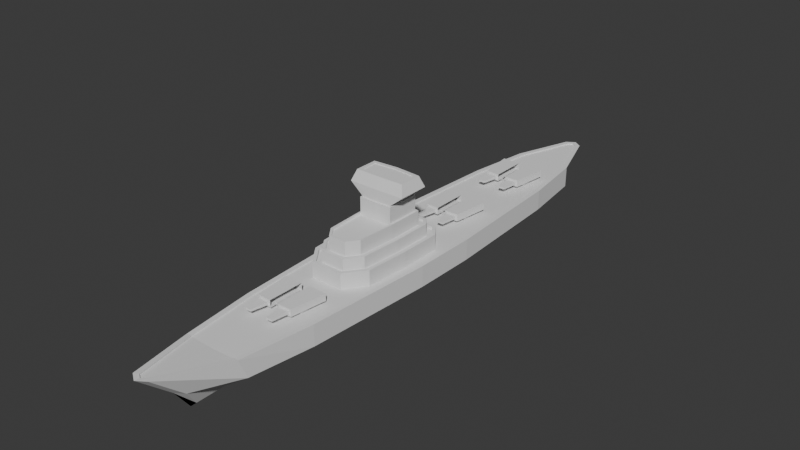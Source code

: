 # Source: BattleshipModel.blend  (saved by Blender 4.3.34; exported with 4.5.12 LTS)
import bpy
from mathutils import Matrix  # noqa: F401  (used for matrix-valued properties, if any)

bpy.ops.wm.read_factory_settings(use_empty=True)
scene = bpy.context.scene
scene.name = 'Scene'

# ---- collections
col_collection = bpy.data.collections.new('Collection'); scene.collection.children.link(col_collection)

# ---- world
world_world = bpy.data.worlds.new('World'); scene.world = world_world
world_world.use_nodes = True; world_world.node_tree.nodes.clear()
_N = world_world.node_tree.nodes; _L = world_world.node_tree.links
n0 = _N.new('ShaderNodeOutputWorld'); n0.name = 'World Output'; n0.location = (300, 300)
n1 = _N.new('ShaderNodeBackground'); n1.name = 'Background'; n1.location = (10, 300)
n1.inputs[0].default_value = (0.05088, 0.05088, 0.05088, 1.0)
_L.new(n1.outputs[0], n0.inputs[0])
n0.is_active_output = True
world_world.color = (0.05088, 0.05088, 0.05088)
world_world.sun_shadow_jitter_overblur = 0.0

# ---- meshes
me_cube_001 = bpy.data.meshes.new('Cube.001')
me_cube_001.from_pydata([(0.0, -6.135, -1.0), (0.111, -7.221, 0.1828), (0.0, 6.05, -1.0), (0.1131, 6.791, 0.0), (0.0, -5.444, -1.0), (0.0138, -3.889, -1.0), (0.09935, -2.333, -1.0), (0.1849, -0.7778, -1.0), (0.1849, 0.7778, -1.0), (0.09935, 2.333, -1.0), (0.0138, 3.889, -1.0), (0.0, 5.444, -1.0), (0.5925, 5.418, 0.0), (0.8042, 3.878, 0.0), (0.8895, 2.327, 0.0), (0.9749, 0.7747, 0.0), (0.9749, -0.7747, 0.0), (0.8895, -2.327, 0.0), (0.8042, -3.879, 1.784e-19), (0.5919, -5.636, -0.002773), (0.0, 6.187, -1.0), (0.0, 6.867, 0.0), (0.0, -6.273, -1.0), (0.0, -7.296, 0.1781), (0.0, 3.888, -0.031), (0.0, 0.7774, -0.031), (0.975, 0.7743, -0.031), (0.5925, 5.418, -0.031), (0.0, 5.444, -0.031), (0.8043, 3.878, -0.031), (0.0, 2.333, -0.031), (0.8896, 2.327, -0.031), (0.0, 5.444, -1.0), (0.0, 3.889, -1.0), (0.0, 2.333, -1.0), (0.0, 0.7778, -1.0), (0.0, -0.7778, -1.0), (0.0, -2.333, -1.0), (0.0, -3.889, -1.0), (0.0, -5.444, -1.0), (0.2054, 6.306, -0.5), (0.2054, -6.499, -0.5), (0.7006, 5.444, -0.5), (0.9144, 3.889, -0.5), (1.0, 2.333, -0.5), (1.086, 0.7778, -0.5), (1.086, -0.7778, -0.5), (1.0, -2.333, -0.5), (0.9144, -3.889, -0.5), (0.7006, -5.444, -0.5), (0.0, -6.636, -0.5), (0.0, 6.444, -0.5), (0.0, 7.0, 0.0), (0.2054, 6.863, 0.0), (0.7006, -5.658, -4.749e-17), (0.2054, -7.29, 0.1925), (0.7006, 5.444, 0.0), (0.9144, 3.889, 0.0), (1.0, 2.333, 0.0), (1.086, 0.7778, 0.0), (1.086, -0.7778, 0.0), (1.0, -2.333, 0.0), (0.9144, -3.889, 0.0), (0.0, -7.428, 0.1925), (0.5925, 5.418, 0.0), (0.8042, 3.878, 0.0), (0.8895, 2.327, 0.0), (0.9749, 0.7747, 0.0), (0.9749, -0.7747, 0.0), (0.8895, -2.327, 0.0), (0.8042, -3.879, 1.784e-19), (0.5919, -5.636, -0.002773), (0.0, -7.296, 0.1781), (0.0, 6.867, 0.0), (0.1131, 6.791, 0.0), (0.111, -7.221, 0.1828), (0.0, -0.7782, -0.031), (0.975, -0.7751, -0.031), (0.0, -2.334, -0.031), (0.8896, -2.328, -0.031), (0.0, -3.889, -0.031), (0.8042, -3.88, -0.031), (0.0, -5.659, -0.031), (0.5919, -5.636, -0.03377), (0.0, -7.296, 0.1471), (0.0, 6.866, -0.031), (0.1132, 6.791, -0.031), (0.111, -7.221, 0.1518), (0.0, -0.0008486, -0.031), (0.809, -0.002883, -0.031), (0.0, -1.042, -0.031), (0.809, -1.04, -0.031), (0.0, -2.083, -0.031), (0.7519, -2.079, -0.031), (0.809, -1.04, 0.3461), (0.809, -0.002883, 0.3461), (0.7519, -2.079, 0.3461), (0.0, -2.561, -0.031), (0.3895, -2.557, -0.031), (0.0, -2.482, 0.3461), (0.3499, -2.478, 0.3461), (0.0, 0.3219, -0.031), (0.5716, 0.3199, -0.031), (0.0, 0.2428, 0.3461), (0.5315, 0.2409, 0.3461), (0.7299, -0.02885, 0.3461), (0.7299, -1.038, 0.3461), (0.6742, -2.05, 0.3461), (0.0, -2.561, 0.3461), (0.3895, -2.557, 0.3461), (0.0, 0.3219, 0.3461), (0.5716, 0.3199, 0.3461), (0.6146, -1.035, 0.27), (0.6146, -0.06671, 0.27), (0.561, -2.009, 0.27), (0.0, -2.366, 0.27), (0.0, 0.2428, 0.27), (0.2921, -2.363, 0.27), (0.473, 0.1258, 0.27), (0.7299, -0.02885, 0.27), (0.7299, -1.038, 0.27), (0.6742, -2.05, 0.27), (0.0, -2.482, 0.27), (0.3499, -2.478, 0.27), (0.0, 0.1274, 0.27), (0.5315, 0.2409, 0.27), (0.6146, -1.035, 0.5643), (0.6146, -1.035, 0.02014), (0.6146, -0.06671, 0.02014), (0.6146, -0.06671, 0.5643), (0.2921, -2.363, 0.5643), (0.2921, -2.363, 0.02014), (0.0, -2.366, 0.5643), (0.0, -2.366, 0.02014), (0.561, -2.009, 0.02014), (0.561, -2.009, 0.5643), (0.0, 0.1274, 0.02014), (0.0, 0.1274, 0.5643), (0.473, 0.1258, 0.02014), (0.4352, 0.05135, 0.5173), (0.4352, 0.05135, 0.5643), (0.462, -1.03, 0.5173), (0.5401, -1.033, 0.5643), (0.5401, -0.09117, 0.5643), (0.462, -0.1573, 0.5173), (0.4878, -1.982, 0.5643), (0.4112, -1.954, 0.5173), (0.0, 0.0529, 0.5643), (0.0, 0.0529, 0.5173), (0.0, -2.214, 0.5173), (0.0, -2.292, 0.5643), (0.2157, -2.212, 0.5173), (0.2548, -2.289, 0.5643), (0.473, 0.1258, 0.5643), (0.0, -0.08002, 0.5173), (0.0, -0.0008486, 0.5173), (0.5401, -0.09117, 0.5173), (0.5401, -1.033, 0.5173), (0.4878, -1.982, 0.5173), (0.0, -2.292, 0.5173), (0.2548, -2.289, 0.5173), (0.462, -1.03, 0.8694), (0.359, -1.935, 0.8694), (0.0, -0.1339, 0.8694), (0.0, -2.161, 0.8694), (0.4088, -0.2023, 0.8694), (0.1891, -2.159, 0.8694), (0.0, -0.08002, 0.8694), (0.462, -0.1573, 0.8694), (0.4088, -1.029, 0.8694), (0.4112, -1.954, 0.8694), (0.0, -2.214, 0.8694), (0.2157, -2.212, 0.8694), (0.0, -1.042, 0.8296), (0.4088, -1.029, 0.8296), (0.0, -2.083, 0.8296), (0.359, -1.935, 0.8296), (0.0, -0.1339, 0.8296), (0.0, -2.161, 0.8296), (0.4088, -0.2023, 0.8296), (0.1891, -2.159, 0.8296), (0.0, -0.9995, 1.25), (0.3664, -0.9878, 1.25), (0.0, -0.1339, 1.25), (0.3664, -0.2382, 1.25), (0.0, -1.042, 1.25), (0.4088, -1.029, 1.25), (0.0, -0.1769, 1.25), (0.4088, -0.2023, 1.25), (0.0, -0.9995, 1.526), (0.0, -0.1769, 1.526), (0.7005, -0.9878, 1.526), (0.7005, -0.2382, 1.526), (0.0, -0.8948, 1.783), (0.0, -0.2882, 1.783), (0.5216, -0.8005, 1.783), (0.5216, -0.414, 1.783), (0.0, -0.8079, 1.783), (0.6085, -0.8862, 1.783), (0.0, -0.3753, 1.783), (0.6085, -0.3334, 1.783), (0.0, -0.8079, 1.765), (0.0, -0.3753, 1.765), (0.5216, -0.8005, 1.765), (0.5216, -0.414, 1.765), (0.1044, -3.209, -0.02101), (0.4126, -3.278, -0.02101), (0.1044, -3.855, -0.02101), (0.4444, -3.74, -0.02239), (0.1044, -3.21, 0.06385), (0.4128, -3.278, 0.06385), (0.1044, -3.855, 0.06385), (0.4445, -3.74, 0.06247), (0.1044, -3.163, 0.04753), (0.55, -3.158, 0.04753), (0.1044, -4.042, 0.04753), (0.4445, -4.031, 0.04615), (0.1044, -3.163, 0.2178), (0.5503, -3.158, 0.2178), (0.1044, -4.042, 0.2178), (0.4448, -4.031, 0.2164), (0.1044, -4.042, 0.04753), (0.4445, -4.031, 0.04615), (0.1044, -4.042, 0.2178), (0.4448, -4.031, 0.2164), (0.1044, -4.042, 0.2178), (0.1044, -4.042, 0.04753), (0.3963, -4.033, 0.0947), (0.3964, -4.033, 0.1683), (0.4445, -4.031, 0.04615), (0.1527, -4.041, 0.09569), (0.4448, -4.031, 0.2164), (0.1527, -4.041, 0.1693), (0.2174, -4.463, 0.1534), (0.2174, -4.463, 0.1104), (0.3596, -4.458, 0.1098), (0.3596, -4.458, 0.1528), (0.3596, 0.842, 0.1528), (0.3596, 0.842, 0.1098), (0.2174, 0.8373, 0.1104), (0.2174, 0.8373, 0.1534), (0.1527, 1.259, 0.1693), (0.4448, 1.269, 0.2164), (0.1527, 1.259, 0.09569), (0.4445, 1.269, 0.04615), (0.3964, 1.267, 0.1683), (0.3963, 1.267, 0.0947), (0.1044, 1.258, 0.04753), (0.1044, 1.258, 0.2178), (0.4448, 1.269, 0.2164), (0.1044, 1.258, 0.2178), (0.4445, 1.269, 0.04615), (0.1044, 1.258, 0.04753), (0.4448, 1.269, 0.2164), (0.1044, 1.258, 0.2178), (0.5503, 2.142, 0.2178), (0.1044, 2.137, 0.2178), (0.4445, 1.269, 0.04615), (0.1044, 1.258, 0.04753), (0.55, 2.142, 0.04753), (0.1044, 2.137, 0.04753), (0.4445, 1.56, 0.06247), (0.1044, 1.445, 0.06385), (0.4128, 2.022, 0.06385), (0.1044, 2.09, 0.06385), (0.4444, 1.56, -0.02239), (0.1044, 1.445, -0.02101), (0.4126, 2.022, -0.02101), (0.1044, 2.09, -0.02101), (0.3596, 3.212, 0.1528), (0.3596, 3.212, 0.1098), (0.2174, 3.207, 0.1104), (0.2174, 3.207, 0.1534), (0.1527, 3.629, 0.1693), (0.4448, 3.639, 0.2164), (0.1527, 3.629, 0.09569), (0.4445, 3.639, 0.04615), (0.3964, 3.637, 0.1683), (0.3963, 3.637, 0.0947), (0.1044, 3.628, 0.04753), (0.1044, 3.628, 0.2178), (0.4448, 3.639, 0.2164), (0.1044, 3.628, 0.2178), (0.4445, 3.639, 0.04615), (0.1044, 3.628, 0.04753), (0.4448, 3.639, 0.2164), (0.1044, 3.628, 0.2178), (0.5503, 4.512, 0.2178), (0.1044, 4.507, 0.2178), (0.4445, 3.639, 0.04615), (0.1044, 3.628, 0.04753), (0.55, 4.512, 0.04753), (0.1044, 4.507, 0.04753), (0.4445, 3.93, 0.06247), (0.1044, 3.815, 0.06385), (0.4128, 4.392, 0.06385), (0.1044, 4.461, 0.06385), (0.4444, 3.93, -0.02239), (0.1044, 3.815, -0.02101), (0.4126, 4.392, -0.02101), (0.1044, 4.461, -0.02101), (-0.111, -7.221, 0.1828), (-0.1131, 6.791, 0.0), (-0.0138, -3.889, -1.0), (-0.09935, -2.333, -1.0), (-0.1849, -0.7778, -1.0), (-0.1849, 0.7778, -1.0), (-0.09935, 2.333, -1.0), (-0.0138, 3.889, -1.0), (-0.5925, 5.418, 0.0), (-0.8042, 3.878, 0.0), (-0.8895, 2.327, 0.0), (-0.9749, 0.7747, 0.0), (-0.9749, -0.7747, 0.0), (-0.8895, -2.327, 0.0), (-0.8042, -3.879, 1.784e-19), (-0.5919, -5.636, -0.002773), (-0.975, 0.7743, -0.031), (-0.5925, 5.418, -0.031), (-0.8043, 3.878, -0.031), (-0.8896, 2.327, -0.031), (-0.2054, 6.306, -0.5), (-0.2054, -6.499, -0.5), (-0.7006, 5.444, -0.5), (-0.9144, 3.889, -0.5), (-1.0, 2.333, -0.5), (-1.086, 0.7778, -0.5), (-1.086, -0.7778, -0.5), (-1.0, -2.333, -0.5), (-0.9144, -3.889, -0.5), (-0.7006, -5.444, -0.5), (-0.2054, 6.863, 0.0), (-0.7006, -5.658, -4.749e-17), (-0.2054, -7.29, 0.1925), (-0.7006, 5.444, 0.0), (-0.9144, 3.889, 0.0), (-1.0, 2.333, 0.0), (-1.086, 0.7778, 0.0), (-1.086, -0.7778, 0.0), (-1.0, -2.333, 0.0), (-0.9144, -3.889, 0.0), (-0.5925, 5.418, 0.0), (-0.8042, 3.878, 0.0), (-0.8895, 2.327, 0.0), (-0.9749, 0.7747, 0.0), (-0.9749, -0.7747, 0.0), (-0.8895, -2.327, 0.0), (-0.8042, -3.879, 1.784e-19), (-0.5919, -5.636, -0.002773), (-0.1131, 6.791, 0.0), (-0.111, -7.221, 0.1828), (-0.975, -0.7751, -0.031), (-0.8896, -2.328, -0.031), (-0.8042, -3.88, -0.031), (-0.5919, -5.636, -0.03377), (-0.1132, 6.791, -0.031), (-0.111, -7.221, 0.1518), (-0.809, -0.002883, -0.031), (-0.809, -1.04, -0.031), (-0.7519, -2.079, -0.031), (-0.809, -1.04, 0.3461), (-0.809, -0.002883, 0.3461), (-0.7519, -2.079, 0.3461), (-0.3895, -2.557, -0.031), (-0.3499, -2.478, 0.3461), (-0.5716, 0.3199, -0.031), (-0.5315, 0.2409, 0.3461), (-0.7299, -0.02885, 0.3461), (-0.7299, -1.038, 0.3461), (-0.6742, -2.05, 0.3461), (-0.3895, -2.557, 0.3461), (-0.5716, 0.3199, 0.3461), (-0.6146, -1.035, 0.27), (-0.6146, -0.06671, 0.27), (-0.561, -2.009, 0.27), (-0.2921, -2.363, 0.27), (-0.473, 0.1258, 0.27), (-0.7299, -0.02885, 0.27), (-0.7299, -1.038, 0.27), (-0.6742, -2.05, 0.27), (-0.3499, -2.478, 0.27), (-0.5315, 0.2409, 0.27), (-0.6146, -1.035, 0.5643), (-0.6146, -1.035, 0.02014), (-0.6146, -0.06671, 0.02014), (-0.6146, -0.06671, 0.5643), (-0.2921, -2.363, 0.5643), (-0.2921, -2.363, 0.02014), (-0.561, -2.009, 0.02014), (-0.561, -2.009, 0.5643), (-0.473, 0.1258, 0.02014), (-0.4352, 0.05135, 0.5173), (-0.4352, 0.05135, 0.5643), (-0.462, -1.03, 0.5173), (-0.5401, -1.033, 0.5643), (-0.5401, -0.09117, 0.5643), (-0.462, -0.1573, 0.5173), (-0.4878, -1.982, 0.5643), (-0.4112, -1.954, 0.5173), (-0.2157, -2.212, 0.5173), (-0.2548, -2.289, 0.5643), (-0.473, 0.1258, 0.5643), (-0.5401, -0.09117, 0.5173), (-0.5401, -1.033, 0.5173), (-0.4878, -1.982, 0.5173), (-0.2548, -2.289, 0.5173), (-0.462, -1.03, 0.8694), (-0.359, -1.935, 0.8694), (-0.4088, -0.2023, 0.8694), (-0.1891, -2.159, 0.8694), (-0.462, -0.1573, 0.8694), (-0.4088, -1.029, 0.8694), (-0.4112, -1.954, 0.8694), (-0.2157, -2.212, 0.8694), (-0.4088, -1.029, 0.8296), (-0.359, -1.935, 0.8296), (-0.4088, -0.2023, 0.8296), (-0.1891, -2.159, 0.8296), (-0.3664, -0.9878, 1.25), (-0.3664, -0.2382, 1.25), (-0.4088, -1.029, 1.25), (-0.4088, -0.2023, 1.25), (-0.7005, -0.9878, 1.526), (-0.7005, -0.2382, 1.526), (-0.5216, -0.8005, 1.783), (-0.5216, -0.414, 1.783), (-0.6085, -0.8862, 1.783), (-0.6085, -0.3334, 1.783), (-0.5216, -0.8005, 1.765), (-0.5216, -0.414, 1.765), (-0.1044, -3.209, -0.02101), (-0.4126, -3.278, -0.02101), (-0.1044, -3.855, -0.02101), (-0.4444, -3.74, -0.02239), (-0.1044, -3.21, 0.06385), (-0.4128, -3.278, 0.06385), (-0.1044, -3.855, 0.06385), (-0.4445, -3.74, 0.06247), (-0.1044, -3.163, 0.04753), (-0.55, -3.158, 0.04753), (-0.1044, -4.042, 0.04753), (-0.4445, -4.031, 0.04615), (-0.1044, -3.163, 0.2178), (-0.5503, -3.158, 0.2178), (-0.1044, -4.042, 0.2178), (-0.4448, -4.031, 0.2164), (-0.1044, -4.042, 0.04753), (-0.4445, -4.031, 0.04615), (-0.1044, -4.042, 0.2178), (-0.4448, -4.031, 0.2164), (-0.1044, -4.042, 0.2178), (-0.1044, -4.042, 0.04753), (-0.3963, -4.033, 0.0947), (-0.3964, -4.033, 0.1683), (-0.4445, -4.031, 0.04615), (-0.1527, -4.041, 0.09569), (-0.4448, -4.031, 0.2164), (-0.1527, -4.041, 0.1693), (-0.2174, -4.463, 0.1534), (-0.2174, -4.463, 0.1104), (-0.3596, -4.458, 0.1098), (-0.3596, -4.458, 0.1528), (-0.3596, 0.842, 0.1528), (-0.3596, 0.842, 0.1098), (-0.2174, 0.8373, 0.1104), (-0.2174, 0.8373, 0.1534), (-0.1527, 1.259, 0.1693), (-0.4448, 1.269, 0.2164), (-0.1527, 1.259, 0.09569), (-0.4445, 1.269, 0.04615), (-0.3964, 1.267, 0.1683), (-0.3963, 1.267, 0.0947), (-0.1044, 1.258, 0.04753), (-0.1044, 1.258, 0.2178), (-0.4448, 1.269, 0.2164), (-0.1044, 1.258, 0.2178), (-0.4445, 1.269, 0.04615), (-0.1044, 1.258, 0.04753), (-0.4448, 1.269, 0.2164), (-0.1044, 1.258, 0.2178), (-0.5503, 2.142, 0.2178), (-0.1044, 2.137, 0.2178), (-0.4445, 1.269, 0.04615), (-0.1044, 1.258, 0.04753), (-0.55, 2.142, 0.04753), (-0.1044, 2.137, 0.04753), (-0.4445, 1.56, 0.06247), (-0.1044, 1.445, 0.06385), (-0.4128, 2.022, 0.06385), (-0.1044, 2.09, 0.06385), (-0.4444, 1.56, -0.02239), (-0.1044, 1.445, -0.02101), (-0.4126, 2.022, -0.02101), (-0.1044, 2.09, -0.02101), (-0.3596, 3.212, 0.1528), (-0.3596, 3.212, 0.1098), (-0.2174, 3.207, 0.1104), (-0.2174, 3.207, 0.1534), (-0.1527, 3.629, 0.1693), (-0.4448, 3.639, 0.2164), (-0.1527, 3.629, 0.09569), (-0.4445, 3.639, 0.04615), (-0.3964, 3.637, 0.1683), (-0.3963, 3.637, 0.0947), (-0.1044, 3.628, 0.04753), (-0.1044, 3.628, 0.2178), (-0.4448, 3.639, 0.2164), (-0.1044, 3.628, 0.2178), (-0.4445, 3.639, 0.04615), (-0.1044, 3.628, 0.04753), (-0.4448, 3.639, 0.2164), (-0.1044, 3.628, 0.2178), (-0.5503, 4.512, 0.2178), (-0.1044, 4.507, 0.2178), (-0.4445, 3.639, 0.04615), (-0.1044, 3.628, 0.04753), (-0.55, 4.512, 0.04753), (-0.1044, 4.507, 0.04753), (-0.4445, 3.93, 0.06247), (-0.1044, 3.815, 0.06385), (-0.4128, 4.392, 0.06385), (-0.1044, 4.461, 0.06385), (-0.4444, 3.93, -0.02239), (-0.1044, 3.815, -0.02101), (-0.4126, 4.392, -0.02101), (-0.1044, 4.461, -0.02101)], [], [(51, 52, 53, 40), (49, 54, 55, 41), (39, 4, 0, 22), (20, 2, 11, 32), (32, 11, 10, 33), (33, 10, 9, 34), (34, 9, 8, 35), (35, 8, 7, 36), (36, 7, 6, 37), (37, 6, 5, 38), (38, 5, 4, 39), (40, 53, 56, 42), (42, 56, 57, 43), (43, 57, 58, 44), (44, 58, 59, 45), (45, 59, 60, 46), (46, 60, 61, 47), (47, 61, 62, 48), (48, 62, 54, 49), (23, 1, 75, 72), (12, 3, 74, 64), (19, 18, 70, 71), (1, 19, 71, 75), (18, 17, 69, 70), (3, 21, 73, 74), (17, 16, 68, 69), (16, 15, 67, 68), (41, 55, 63, 50), (15, 14, 66, 67), (0, 41, 50, 22), (5, 48, 49, 4), (6, 47, 48, 5), (7, 46, 47, 6), (8, 45, 46, 7), (9, 44, 45, 8), (10, 43, 44, 9), (11, 42, 43, 10), (2, 40, 42, 11), (4, 49, 41, 0), (20, 51, 40, 2), (21, 3, 53, 52), (19, 1, 55, 54), (3, 12, 56, 53), (12, 13, 57, 56), (13, 14, 58, 57), (14, 15, 59, 58), (15, 16, 60, 59), (16, 17, 61, 60), (17, 18, 62, 61), (18, 19, 54, 62), (1, 23, 63, 55), (74, 73, 85, 86), (69, 68, 77, 79), (68, 67, 26, 77), (67, 66, 31, 26), (66, 65, 29, 31), (65, 64, 27, 29), (72, 75, 87, 84), (64, 74, 86, 27), (71, 70, 81, 83), (13, 12, 64, 65), (14, 13, 65, 66), (81, 80, 82, 83), (79, 78, 80, 81), (77, 76, 78, 79), (26, 25, 76, 77), (31, 30, 25, 26), (29, 24, 30, 31), (27, 28, 24, 29), (83, 82, 84, 87), (86, 85, 28, 27), (70, 69, 79, 81), (75, 71, 83, 87), (91, 93, 92, 90), (89, 91, 90, 88), (107, 106, 120, 121), (104, 103, 116, 125), (93, 91, 94, 96), (93, 96, 109, 98), (91, 89, 95, 94), (95, 89, 102, 111), (97, 98, 109, 108), (92, 93, 98, 97), (106, 105, 119, 120), (102, 101, 110, 111), (89, 88, 101, 102), (100, 107, 121, 123), (105, 106, 94, 95), (106, 107, 96, 94), (100, 99, 108, 109), (107, 100, 109, 96), (103, 104, 111, 110), (104, 105, 95, 111), (105, 104, 125, 119), (99, 100, 123, 122), (113, 112, 120, 119), (112, 114, 121, 120), (117, 115, 122, 123), (114, 117, 123, 121), (124, 118, 125, 116), (118, 113, 119, 125), (115, 117, 131, 133), (114, 112, 127, 134), (112, 113, 128, 127), (113, 118, 138, 128), (118, 124, 136, 138), (117, 114, 134, 131), (134, 127, 126, 135), (138, 136, 137, 153), (127, 128, 129, 126), (131, 134, 135, 130), (145, 142, 157, 158), (140, 147, 148, 139), (142, 143, 156, 157), (152, 145, 158, 160), (128, 138, 153, 129), (133, 131, 130, 132), (143, 142, 126, 129), (142, 145, 135, 126), (152, 150, 132, 130), (145, 152, 130, 135), (147, 140, 153, 137), (140, 143, 129, 153), (151, 146, 170, 172), (141, 144, 168, 161), (149, 151, 172, 171), (155, 156, 139, 148), (143, 140, 139, 156), (150, 152, 160, 159), (154, 144, 156, 155), (144, 141, 157, 156), (141, 146, 158, 157), (151, 149, 159, 160), (146, 151, 160, 158), (165, 163, 177, 179), (162, 169, 174, 176), (166, 162, 176, 180), (146, 141, 161, 170), (144, 154, 167, 168), (163, 165, 168, 167), (165, 169, 161, 168), (169, 162, 170, 161), (166, 164, 171, 172), (162, 166, 172, 170), (174, 173, 175, 176), (173, 174, 186, 185), (176, 175, 178, 180), (164, 166, 180, 178), (169, 165, 179, 174), (184, 187, 190, 192), (179, 177, 183, 188), (174, 179, 188, 186), (182, 181, 185, 186), (187, 184, 188, 183), (184, 182, 186, 188), (192, 190, 194, 200), (182, 184, 192, 191), (181, 182, 191, 189), (195, 196, 204, 203), (191, 192, 200, 198), (189, 191, 198, 193), (195, 197, 193, 198), (199, 196, 200, 194), (196, 195, 198, 200), (204, 202, 201, 203), (197, 195, 203, 201), (196, 199, 202, 204), (206, 208, 207, 205), (210, 209, 211, 212), (206, 205, 209, 210), (208, 206, 210, 212), (207, 208, 212, 211), (214, 216, 215, 213), (218, 217, 219, 220), (214, 213, 217, 218), (216, 214, 218, 220), (220, 219, 223, 224), (216, 220, 224, 222), (215, 216, 222, 221), (221, 222, 229, 226), (227, 228, 236, 235), (222, 224, 231, 229), (224, 223, 225, 231), (227, 230, 226, 229), (232, 228, 231, 225), (228, 227, 229, 231), (230, 232, 225, 226), (234, 235, 236, 233), (230, 227, 235, 234), (232, 230, 234, 233), (228, 232, 233, 236), (239, 238, 237, 240), (245, 241, 240, 237), (243, 246, 238, 239), (241, 243, 239, 240), (245, 246, 244, 242), (249, 250, 248, 242), (243, 241, 248, 247), (246, 243, 247, 244), (251, 249, 242, 244), (246, 245, 237, 238), (241, 245, 242, 248), (252, 251, 244, 247), (267, 268, 264, 263), (257, 253, 249, 251), (258, 257, 251, 252), (253, 254, 250, 249), (257, 259, 255, 253), (259, 260, 256, 255), (259, 257, 258, 260), (263, 264, 262, 261), (266, 265, 261, 262), (255, 256, 254, 253), (265, 267, 263, 261), (271, 270, 269, 272), (277, 273, 272, 269), (275, 278, 270, 271), (273, 275, 271, 272), (277, 278, 276, 274), (281, 282, 280, 274), (275, 273, 280, 279), (278, 275, 279, 276), (283, 281, 274, 276), (278, 277, 269, 270), (273, 277, 274, 280), (284, 283, 276, 279), (299, 300, 296, 295), (289, 285, 281, 283), (290, 289, 283, 284), (285, 286, 282, 281), (289, 291, 287, 285), (291, 292, 288, 287), (291, 289, 290, 292), (295, 296, 294, 293), (298, 297, 293, 294), (287, 288, 286, 285), (297, 299, 295, 293), (51, 321, 331, 52), (330, 322, 333, 332), (32, 33, 308, 11), (33, 34, 307, 308), (34, 35, 306, 307), (35, 36, 305, 306), (36, 37, 304, 305), (37, 38, 303, 304), (38, 39, 4, 303), (321, 323, 334, 331), (323, 324, 335, 334), (324, 325, 336, 335), (325, 326, 337, 336), (326, 327, 338, 337), (327, 328, 339, 338), (328, 329, 340, 339), (329, 330, 332, 340), (23, 72, 350, 301), (309, 341, 349, 302), (316, 348, 347, 315), (301, 350, 348, 316), (315, 347, 346, 314), (302, 349, 73, 21), (314, 346, 345, 313), (313, 345, 344, 312), (322, 50, 63, 333), (312, 344, 343, 311), (0, 22, 50, 322), (303, 4, 330, 329), (304, 303, 329, 328), (305, 304, 328, 327), (306, 305, 327, 326), (307, 306, 326, 325), (308, 307, 325, 324), (11, 308, 324, 323), (2, 11, 323, 321), (4, 0, 322, 330), (20, 2, 321, 51), (21, 52, 331, 302), (316, 332, 333, 301), (302, 331, 334, 309), (309, 334, 335, 310), (310, 335, 336, 311), (311, 336, 337, 312), (312, 337, 338, 313), (313, 338, 339, 314), (314, 339, 340, 315), (315, 340, 332, 316), (301, 333, 63, 23), (349, 355, 85, 73), (346, 352, 351, 345), (345, 351, 317, 344), (344, 317, 320, 343), (343, 320, 319, 342), (342, 319, 318, 341), (72, 84, 356, 350), (341, 318, 355, 349), (348, 354, 353, 347), (310, 342, 341, 309), (311, 343, 342, 310), (353, 354, 82, 80), (352, 353, 80, 78), (351, 352, 78, 76), (317, 351, 76, 25), (320, 317, 25, 30), (319, 320, 30, 24), (318, 319, 24, 28), (354, 356, 84, 82), (355, 318, 28, 85), (347, 353, 352, 346), (350, 356, 354, 348), (358, 90, 92, 359), (357, 88, 90, 358), (369, 379, 378, 368), (366, 381, 116, 103), (359, 362, 360, 358), (359, 363, 370, 362), (358, 360, 361, 357), (361, 371, 365, 357), (97, 108, 370, 363), (92, 97, 363, 359), (368, 378, 377, 367), (365, 371, 110, 101), (357, 365, 101, 88), (364, 380, 379, 369), (367, 361, 360, 368), (368, 360, 362, 369), (364, 370, 108, 99), (369, 362, 370, 364), (103, 110, 371, 366), (366, 371, 361, 367), (367, 377, 381, 366), (99, 122, 380, 364), (373, 377, 378, 372), (372, 378, 379, 374), (375, 380, 122, 115), (374, 379, 380, 375), (124, 116, 381, 376), (376, 381, 377, 373), (115, 133, 387, 375), (374, 388, 383, 372), (372, 383, 384, 373), (373, 384, 390, 376), (376, 390, 136, 124), (375, 387, 388, 374), (388, 389, 382, 383), (390, 401, 137, 136), (383, 382, 385, 384), (387, 386, 389, 388), (397, 404, 403, 394), (392, 391, 148, 147), (394, 403, 402, 395), (400, 405, 404, 397), (384, 385, 401, 390), (133, 132, 386, 387), (395, 385, 382, 394), (394, 382, 389, 397), (400, 386, 132, 150), (397, 389, 386, 400), (147, 137, 401, 392), (392, 401, 385, 395), (399, 413, 412, 398), (393, 406, 410, 396), (149, 171, 413, 399), (155, 148, 391, 402), (395, 402, 391, 392), (150, 159, 405, 400), (154, 155, 402, 396), (396, 402, 403, 393), (393, 403, 404, 398), (399, 405, 159, 149), (398, 404, 405, 399), (408, 416, 177, 163), (407, 415, 414, 411), (409, 417, 415, 407), (398, 412, 406, 393), (396, 410, 167, 154), (163, 167, 410, 408), (408, 410, 406, 411), (411, 406, 412, 407), (409, 413, 171, 164), (407, 412, 413, 409), (414, 415, 175, 173), (173, 185, 420, 414), (415, 417, 178, 175), (164, 178, 417, 409), (411, 414, 416, 408), (419, 423, 190, 187), (416, 421, 183, 177), (414, 420, 421, 416), (418, 420, 185, 181), (187, 183, 421, 419), (419, 421, 420, 418), (423, 427, 194, 190), (418, 422, 423, 419), (181, 189, 422, 418), (424, 428, 429, 425), (422, 426, 427, 423), (189, 193, 426, 422), (424, 426, 193, 197), (199, 194, 427, 425), (425, 427, 426, 424), (429, 428, 201, 202), (197, 201, 428, 424), (425, 429, 202, 199), (431, 430, 432, 433), (435, 437, 436, 434), (431, 435, 434, 430), (433, 437, 435, 431), (432, 436, 437, 433), (439, 438, 440, 441), (443, 445, 444, 442), (439, 443, 442, 438), (441, 445, 443, 439), (445, 449, 448, 444), (441, 447, 449, 445), (440, 446, 447, 441), (446, 451, 454, 447), (452, 460, 461, 453), (447, 454, 456, 449), (449, 456, 450, 448), (452, 454, 451, 455), (457, 450, 456, 453), (453, 456, 454, 452), (455, 451, 450, 457), (459, 458, 461, 460), (455, 459, 460, 452), (457, 458, 459, 455), (453, 461, 458, 457), (464, 465, 462, 463), (470, 462, 465, 466), (468, 464, 463, 471), (466, 465, 464, 468), (470, 467, 469, 471), (474, 467, 473, 475), (468, 472, 473, 466), (471, 469, 472, 468), (476, 469, 467, 474), (471, 463, 462, 470), (466, 473, 467, 470), (477, 472, 469, 476), (492, 488, 489, 493), (482, 476, 474, 478), (483, 477, 476, 482), (478, 474, 475, 479), (482, 478, 480, 484), (484, 480, 481, 485), (484, 485, 483, 482), (488, 486, 487, 489), (491, 487, 486, 490), (480, 478, 479, 481), (490, 486, 488, 492), (496, 497, 494, 495), (502, 494, 497, 498), (500, 496, 495, 503), (498, 497, 496, 500), (502, 499, 501, 503), (506, 499, 505, 507), (500, 504, 505, 498), (503, 501, 504, 500), (508, 501, 499, 506), (503, 495, 494, 502), (498, 505, 499, 502), (509, 504, 501, 508), (524, 520, 521, 525), (514, 508, 506, 510), (515, 509, 508, 514), (510, 506, 507, 511), (514, 510, 512, 516), (516, 512, 513, 517), (516, 517, 515, 514), (520, 518, 519, 521), (523, 519, 518, 522), (512, 510, 511, 513), (522, 518, 520, 524)])
_uv = me_cube_001.uv_layers.new(name='UVMap')
_uv.uv.foreach_set('vector', [0.5, 0.375, 0.625, 0.375, 0.625, 0.5, 0.5, 0.5, 0.5, 0.7222, 0.625, 0.7222, 0.625, 0.75, 0.5, 0.75, 0.25, 0.7222, 0.375, 0.7222, 0.375, 0.75, 0.25, 0.75, 0.25, 0.5, 0.375, 0.5, 0.375, 0.5278, 0.25, 0.5278, 0.25, 0.5278, 0.375, 0.5278, 0.375, 0.5556, 0.25, 0.5556, 0.25, 0.5556, 0.375, 0.5556, 0.375, 0.5833, 0.25, 0.5833, 0.25, 0.5833, 0.375, 0.5833, 0.375, 0.6111, 0.25, 0.6111, 0.25, 0.6111, 0.375, 0.6111, 0.375, 0.6389, 0.25, 0.6389, 0.25, 0.6389, 0.375, 0.6389, 0.375, 0.6667, 0.25, 0.6667, 0.25, 0.6667, 0.375, 0.6667, 0.375, 0.6944, 0.25, 0.6944, 0.25, 0.6944, 0.375, 0.6944, 0.375, 0.7222, 0.25, 0.7222, 0.5, 0.5, 0.625, 0.5, 0.625, 0.5278, 0.5, 0.5278, 0.5, 0.5278, 0.625, 0.5278, 0.625, 0.5556, 0.5, 0.5556, 0.5, 0.5556, 0.625, 0.5556, 0.625, 0.5833, 0.5, 0.5833, 0.5, 0.5833, 0.625, 0.5833, 0.625, 0.6111, 0.5, 0.6111, 0.5, 0.6111, 0.625, 0.6111, 0.625, 0.6389, 0.5, 0.6389, 0.5, 0.6389, 0.625, 0.6389, 0.625, 0.6667, 0.5, 0.6667, 0.5, 0.6667, 0.625, 0.6667, 0.625, 0.6944, 0.5, 0.6944, 0.5, 0.6944, 0.625, 0.6944, 0.625, 0.7222, 0.5, 0.7222, 0.75, 0.7479, 0.6893, 0.7478, 0.6893, 0.7478, 0.75, 0.7479, 0.6447, 0.5282, 0.6891, 0.5026, 0.6891, 0.5026, 0.6447, 0.5282, 0.6447, 0.7219, 0.6402, 0.6943, 0.6402, 0.6943, 0.6447, 0.7219, 0.6893, 0.7478, 0.6447, 0.7219, 0.6447, 0.7219, 0.6893, 0.7478, 0.6402, 0.6943, 0.6388, 0.6666, 0.6388, 0.6666, 0.6402, 0.6943, 0.6891, 0.5026, 0.75, 0.5024, 0.75, 0.5024, 0.6891, 0.5026, 0.6388, 0.6666, 0.6378, 0.6388, 0.6378, 0.6388, 0.6388, 0.6666, 0.6378, 0.6388, 0.6377, 0.6112, 0.6377, 0.6112, 0.6378, 0.6388, 0.5, 0.75, 0.625, 0.75, 0.625, 0.875, 0.5, 0.875, 0.6377, 0.6112, 0.6388, 0.5834, 0.6388, 0.5834, 0.6377, 0.6112, 0.375, 0.75, 0.5, 0.75, 0.5, 0.875, 0.375, 0.875, 0.375, 0.6944, 0.5, 0.6944, 0.5, 0.7222, 0.375, 0.7222, 0.375, 0.6667, 0.5, 0.6667, 0.5, 0.6944, 0.375, 0.6944, 0.375, 0.6389, 0.5, 0.6389, 0.5, 0.6667, 0.375, 0.6667, 0.375, 0.6111, 0.5, 0.6111, 0.5, 0.6389, 0.375, 0.6389, 0.375, 0.5833, 0.5, 0.5833, 0.5, 0.6111, 0.375, 0.6111, 0.375, 0.5556, 0.5, 0.5556, 0.5, 0.5833, 0.375, 0.5833, 0.375, 0.5278, 0.5, 0.5278, 0.5, 0.5556, 0.375, 0.5556, 0.375, 0.5, 0.5, 0.5, 0.5, 0.5278, 0.375, 0.5278, 0.375, 0.7222, 0.5, 0.7222, 0.5, 0.75, 0.375, 0.75, 0.375, 0.375, 0.5, 0.375, 0.5, 0.5, 0.375, 0.5, 0.75, 0.5024, 0.6891, 0.5026, 0.625, 0.5, 0.75, 0.5, 0.6447, 0.7219, 0.6893, 0.7478, 0.625, 0.75, 0.625, 0.7222, 0.6891, 0.5026, 0.6447, 0.5282, 0.625, 0.5278, 0.625, 0.5, 0.6447, 0.5282, 0.6401, 0.5557, 0.625, 0.5556, 0.625, 0.5278, 0.6401, 0.5557, 0.6388, 0.5834, 0.625, 0.5833, 0.625, 0.5556, 0.6388, 0.5834, 0.6377, 0.6112, 0.625, 0.6111, 0.625, 0.5833, 0.6377, 0.6112, 0.6378, 0.6388, 0.625, 0.6389, 0.625, 0.6111, 0.6378, 0.6388, 0.6388, 0.6666, 0.625, 0.6667, 0.625, 0.6389, 0.6388, 0.6666, 0.6402, 0.6943, 0.625, 0.6944, 0.625, 0.6667, 0.6402, 0.6943, 0.6447, 0.7219, 0.625, 0.7222, 0.625, 0.6944, 0.6893, 0.7478, 0.75, 0.7479, 0.75, 0.75, 0.625, 0.75, 0.6891, 0.5026, 0.75, 0.5024, 0.75, 0.5024, 0.6891, 0.5026, 0.6388, 0.6666, 0.6378, 0.6388, 0.6378, 0.6388, 0.6388, 0.6666, 0.6378, 0.6388, 0.6377, 0.6112, 0.6377, 0.6112, 0.6378, 0.6388, 0.6377, 0.6112, 0.6388, 0.5834, 0.6388, 0.5834, 0.6377, 0.6112, 0.6388, 0.5834, 0.6401, 0.5557, 0.6401, 0.5557, 0.6388, 0.5834, 0.6401, 0.5557, 0.6447, 0.5282, 0.6447, 0.5282, 0.6401, 0.5557, 0.75, 0.7479, 0.6893, 0.7478, 0.6893, 0.7478, 0.75, 0.7479, 0.6447, 0.5282, 0.6891, 0.5026, 0.6891, 0.5026, 0.6447, 0.5282, 0.6447, 0.7219, 0.6402, 0.6943, 0.6402, 0.6943, 0.6447, 0.7219, 0.6401, 0.5557, 0.6447, 0.5282, 0.6447, 0.5282, 0.6401, 0.5557, 0.6388, 0.5834, 0.6401, 0.5557, 0.6401, 0.5557, 0.6388, 0.5834, 0.6402, 0.6943, 0.75, 0.6944, 0.75, 0.7222, 0.6447, 0.7219, 0.6388, 0.6666, 0.75, 0.6667, 0.75, 0.6944, 0.6402, 0.6943, 0.6378, 0.6388, 0.75, 0.6389, 0.75, 0.6667, 0.6388, 0.6666, 0.6377, 0.6112, 0.75, 0.6111, 0.75, 0.6389, 0.6378, 0.6388, 0.6388, 0.5834, 0.75, 0.5833, 0.75, 0.6111, 0.6377, 0.6112, 0.6401, 0.5557, 0.75, 0.5556, 0.75, 0.5833, 0.6388, 0.5834, 0.6447, 0.5282, 0.75, 0.5278, 0.75, 0.5556, 0.6401, 0.5557, 0.6447, 0.7219, 0.75, 0.7222, 0.75, 0.7479, 0.6893, 0.7478, 0.6891, 0.5026, 0.75, 0.5024, 0.75, 0.5278, 0.6447, 0.5282, 0.6402, 0.6943, 0.6388, 0.6666, 0.6388, 0.6666, 0.6402, 0.6943, 0.6893, 0.7478, 0.6447, 0.7219, 0.6447, 0.7219, 0.6893, 0.7478, 0.6378, 0.6388, 0.6388, 0.6666, 0.75, 0.6667, 0.75, 0.6389, 0.6377, 0.6112, 0.6378, 0.6388, 0.75, 0.6389, 0.75, 0.6111, 0.6529, 0.6666, 0.6487, 0.6388, 0.6487, 0.6388, 0.6529, 0.6666, 0.6537, 0.6112, 0.75, 0.6111, 0.75, 0.6111, 0.6537, 0.6112, 0.6388, 0.6666, 0.6378, 0.6388, 0.6378, 0.6388, 0.6388, 0.6666, 0.6388, 0.6666, 0.6388, 0.6666, 0.6388, 0.6666, 0.6388, 0.6666, 0.6378, 0.6388, 0.6377, 0.6112, 0.6377, 0.6112, 0.6378, 0.6388, 0.6377, 0.6112, 0.6377, 0.6112, 0.6377, 0.6112, 0.6377, 0.6112, 0.75, 0.6667, 0.6388, 0.6666, 0.6388, 0.6666, 0.75, 0.6667, 0.75, 0.6667, 0.6388, 0.6666, 0.6388, 0.6666, 0.75, 0.6667, 0.6487, 0.6388, 0.651, 0.6112, 0.651, 0.6112, 0.6487, 0.6388, 0.6377, 0.6112, 0.75, 0.6111, 0.75, 0.6111, 0.6377, 0.6112, 0.6377, 0.6112, 0.75, 0.6111, 0.75, 0.6111, 0.6377, 0.6112, 0.6602, 0.6666, 0.6529, 0.6666, 0.6529, 0.6666, 0.6602, 0.6666, 0.651, 0.6112, 0.6487, 0.6388, 0.6378, 0.6388, 0.6377, 0.6112, 0.6487, 0.6388, 0.6529, 0.6666, 0.6388, 0.6666, 0.6378, 0.6388, 0.6602, 0.6666, 0.75, 0.6667, 0.75, 0.6667, 0.6388, 0.6666, 0.6529, 0.6666, 0.6602, 0.6666, 0.6388, 0.6666, 0.6388, 0.6666, 0.75, 0.6111, 0.6537, 0.6112, 0.6377, 0.6112, 0.75, 0.6111, 0.6537, 0.6112, 0.651, 0.6112, 0.6377, 0.6112, 0.6377, 0.6112, 0.651, 0.6112, 0.6537, 0.6112, 0.6537, 0.6112, 0.651, 0.6112, 0.75, 0.6667, 0.6602, 0.6666, 0.6602, 0.6666, 0.75, 0.6667, 0.6699, 0.6111, 0.6647, 0.6387, 0.6487, 0.6388, 0.651, 0.6112, 0.6647, 0.6387, 0.6728, 0.6666, 0.6529, 0.6666, 0.6487, 0.6388, 0.6861, 0.6666, 0.75, 0.6667, 0.75, 0.6667, 0.6602, 0.6666, 0.6728, 0.6666, 0.6861, 0.6666, 0.6602, 0.6666, 0.6529, 0.6666, 0.75, 0.6111, 0.6743, 0.6111, 0.6537, 0.6112, 0.75, 0.6111, 0.6743, 0.6111, 0.6699, 0.6111, 0.651, 0.6112, 0.6537, 0.6112, 0.75, 0.6667, 0.6861, 0.6666, 0.6861, 0.6666, 0.75, 0.6667, 0.6728, 0.6666, 0.6647, 0.6387, 0.6647, 0.6387, 0.6728, 0.6666, 0.6647, 0.6387, 0.6699, 0.6111, 0.6699, 0.6111, 0.6647, 0.6387, 0.6699, 0.6111, 0.6743, 0.6111, 0.6743, 0.6111, 0.6699, 0.6111, 0.6743, 0.6111, 0.75, 0.6111, 0.75, 0.6111, 0.6743, 0.6111, 0.6861, 0.6666, 0.6728, 0.6666, 0.6728, 0.6666, 0.6861, 0.6666, 0.6728, 0.6666, 0.6647, 0.6387, 0.6647, 0.6387, 0.6728, 0.6666, 0.6743, 0.6111, 0.75, 0.6111, 0.75, 0.6111, 0.6743, 0.6111, 0.6647, 0.6387, 0.6699, 0.6111, 0.6699, 0.6111, 0.6647, 0.6387, 0.6861, 0.6666, 0.6728, 0.6666, 0.6728, 0.6666, 0.6861, 0.6666, 0.6851, 0.6666, 0.6751, 0.6386, 0.6751, 0.6386, 0.6851, 0.6666, 0.6861, 0.6111, 0.75, 0.6111, 0.75, 0.6111, 0.6861, 0.6111, 0.6751, 0.6386, 0.6819, 0.6111, 0.6819, 0.6111, 0.6751, 0.6386, 0.7, 0.6666, 0.6851, 0.6666, 0.6851, 0.6666, 0.7, 0.6666, 0.6699, 0.6111, 0.6743, 0.6111, 0.6743, 0.6111, 0.6699, 0.6111, 0.75, 0.6667, 0.6861, 0.6666, 0.6861, 0.6666, 0.75, 0.6667, 0.6819, 0.6111, 0.6751, 0.6386, 0.6647, 0.6387, 0.6699, 0.6111, 0.6751, 0.6386, 0.6851, 0.6666, 0.6728, 0.6666, 0.6647, 0.6387, 0.7, 0.6666, 0.75, 0.6667, 0.75, 0.6667, 0.6861, 0.6666, 0.6851, 0.6666, 0.7, 0.6666, 0.6861, 0.6666, 0.6728, 0.6666, 0.75, 0.6111, 0.6861, 0.6111, 0.6743, 0.6111, 0.75, 0.6111, 0.6861, 0.6111, 0.6819, 0.6111, 0.6699, 0.6111, 0.6743, 0.6111, 0.7123, 0.6666, 0.6976, 0.6666, 0.6976, 0.6666, 0.7123, 0.6666, 0.6859, 0.6386, 0.6914, 0.6134, 0.6914, 0.6134, 0.6859, 0.6386, 0.75, 0.6667, 0.7123, 0.6666, 0.7123, 0.6666, 0.75, 0.6667, 0.75, 0.6111, 0.6819, 0.6111, 0.6861, 0.6111, 0.75, 0.6111, 0.6819, 0.6111, 0.6861, 0.6111, 0.6861, 0.6111, 0.6819, 0.6111, 0.75, 0.6667, 0.7, 0.6666, 0.7, 0.6666, 0.75, 0.6667, 0.75, 0.6132, 0.6914, 0.6134, 0.6819, 0.6111, 0.75, 0.6111, 0.6914, 0.6134, 0.6859, 0.6386, 0.6751, 0.6386, 0.6819, 0.6111, 0.6859, 0.6386, 0.6976, 0.6666, 0.6851, 0.6666, 0.6751, 0.6386, 0.7123, 0.6666, 0.75, 0.6667, 0.75, 0.6667, 0.7, 0.6666, 0.6976, 0.6666, 0.7123, 0.6666, 0.7, 0.6666, 0.6851, 0.6666, 0.6979, 0.6149, 0.75, 0.6147, 0.75, 0.6147, 0.6979, 0.6149, 0.7059, 0.6666, 0.6933, 0.6385, 0.6933, 0.6385, 0.7059, 0.6666, 0.7197, 0.6666, 0.7059, 0.6666, 0.7059, 0.6666, 0.7197, 0.6666, 0.6976, 0.6666, 0.6859, 0.6386, 0.6859, 0.6386, 0.6976, 0.6666, 0.6914, 0.6134, 0.75, 0.6132, 0.75, 0.6132, 0.6914, 0.6134, 0.75, 0.6147, 0.6979, 0.6149, 0.6914, 0.6134, 0.75, 0.6132, 0.6979, 0.6149, 0.6933, 0.6385, 0.6859, 0.6386, 0.6914, 0.6134, 0.6933, 0.6385, 0.7059, 0.6666, 0.6976, 0.6666, 0.6859, 0.6386, 0.7197, 0.6666, 0.75, 0.6667, 0.75, 0.6667, 0.7123, 0.6666, 0.7059, 0.6666, 0.7197, 0.6666, 0.7123, 0.6666, 0.6976, 0.6666, 0.6933, 0.6385, 0.75, 0.6389, 0.75, 0.6667, 0.7059, 0.6666, 0.75, 0.6389, 0.6933, 0.6385, 0.6933, 0.6385, 0.75, 0.6389, 0.7059, 0.6666, 0.75, 0.6667, 0.75, 0.6667, 0.7197, 0.6666, 0.75, 0.6667, 0.7197, 0.6666, 0.7197, 0.6666, 0.75, 0.6667, 0.6933, 0.6385, 0.6979, 0.6149, 0.6979, 0.6149, 0.6933, 0.6385, 0.7031, 0.6161, 0.75, 0.6158, 0.75, 0.6158, 0.7031, 0.6161, 0.6979, 0.6149, 0.75, 0.6147, 0.75, 0.6147, 0.6979, 0.6149, 0.6933, 0.6385, 0.6979, 0.6149, 0.6979, 0.6149, 0.6933, 0.6385, 0.6993, 0.6374, 0.75, 0.6378, 0.75, 0.6389, 0.6933, 0.6385, 0.75, 0.6158, 0.7031, 0.6161, 0.6979, 0.6149, 0.75, 0.6147, 0.7031, 0.6161, 0.6993, 0.6374, 0.6933, 0.6385, 0.6979, 0.6149, 0.7031, 0.6161, 0.75, 0.6158, 0.75, 0.6158, 0.7031, 0.6161, 0.6993, 0.6374, 0.7031, 0.6161, 0.7031, 0.6161, 0.6993, 0.6374, 0.75, 0.6378, 0.6993, 0.6374, 0.6993, 0.6374, 0.75, 0.6378, 0.707, 0.6341, 0.7094, 0.6193, 0.7094, 0.6193, 0.707, 0.6341, 0.6993, 0.6374, 0.7031, 0.6161, 0.7031, 0.6161, 0.6993, 0.6374, 0.75, 0.6378, 0.6993, 0.6374, 0.6993, 0.6374, 0.75, 0.6378, 0.707, 0.6341, 0.75, 0.6346, 0.75, 0.6378, 0.6993, 0.6374, 0.75, 0.619, 0.7094, 0.6193, 0.7031, 0.6161, 0.75, 0.6158, 0.7094, 0.6193, 0.707, 0.6341, 0.6993, 0.6374, 0.7031, 0.6161, 0.7094, 0.6193, 0.75, 0.619, 0.75, 0.6346, 0.707, 0.6341, 0.75, 0.6346, 0.707, 0.6341, 0.707, 0.6341, 0.75, 0.6346, 0.7094, 0.6193, 0.75, 0.619, 0.75, 0.619, 0.7094, 0.6193, 0.6402, 0.6943, 0.6447, 0.7219, 0.75, 0.7222, 0.75, 0.6944, 0.6402, 0.6943, 0.75, 0.6944, 0.75, 0.7222, 0.6447, 0.7219, 0.6402, 0.6943, 0.75, 0.6944, 0.75, 0.6944, 0.6402, 0.6943, 0.6447, 0.7219, 0.6402, 0.6943, 0.6402, 0.6943, 0.6447, 0.7219, 0.75, 0.7222, 0.6447, 0.7219, 0.6447, 0.7219, 0.75, 0.7222, 0.6402, 0.6943, 0.6447, 0.7219, 0.75, 0.7222, 0.75, 0.6944, 0.6402, 0.6943, 0.75, 0.6944, 0.75, 0.7222, 0.6447, 0.7219, 0.6402, 0.6943, 0.75, 0.6944, 0.75, 0.6944, 0.6402, 0.6943, 0.6447, 0.7219, 0.6402, 0.6943, 0.6402, 0.6943, 0.6447, 0.7219, 0.6447, 0.7219, 0.75, 0.7222, 0.75, 0.7222, 0.6447, 0.7219, 0.6447, 0.7219, 0.6447, 0.7219, 0.6447, 0.7219, 0.6447, 0.7219, 0.75, 0.7222, 0.6447, 0.7219, 0.6447, 0.7219, 0.75, 0.7222, 0.75, 0.7222, 0.6447, 0.7219, 0.6447, 0.7219, 0.75, 0.7222, 0.6596, 0.7219, 0.6596, 0.7219, 0.6596, 0.7219, 0.6596, 0.7219, 0.6447, 0.7219, 0.6447, 0.7219, 0.6447, 0.7219, 0.6447, 0.7219, 0.6447, 0.7219, 0.75, 0.7222, 0.75, 0.7222, 0.6447, 0.7219, 0.6596, 0.7219, 0.735, 0.7222, 0.75, 0.7222, 0.6447, 0.7219, 0.735, 0.7222, 0.6596, 0.7219, 0.6447, 0.7219, 0.75, 0.7222, 0.6596, 0.7219, 0.6596, 0.7219, 0.6447, 0.7219, 0.6447, 0.7219, 0.735, 0.7222, 0.735, 0.7222, 0.75, 0.7222, 0.75, 0.7222, 0.735, 0.7222, 0.6596, 0.7219, 0.6596, 0.7219, 0.735, 0.7222, 0.735, 0.7222, 0.6596, 0.7219, 0.6596, 0.7219, 0.735, 0.7222, 0.735, 0.7222, 0.735, 0.7222, 0.735, 0.7222, 0.735, 0.7222, 0.6596, 0.7219, 0.735, 0.7222, 0.735, 0.7222, 0.6596, 0.7219, 0.735, 0.7222, 0.6596, 0.7219, 0.6596, 0.7219, 0.735, 0.7222, 0.6596, 0.7219, 0.735, 0.7222, 0.735, 0.7222, 0.6596, 0.7219, 0.735, 0.7222, 0.6596, 0.7219, 0.6596, 0.7219, 0.735, 0.7222, 0.735, 0.7222, 0.735, 0.7222, 0.735, 0.7222, 0.735, 0.7222, 0.6596, 0.7219, 0.6596, 0.7219, 0.6447, 0.7219, 0.6447, 0.7219, 0.6447, 0.7219, 0.75, 0.7222, 0.75, 0.7222, 0.6447, 0.7219, 0.735, 0.7222, 0.735, 0.7222, 0.75, 0.7222, 0.75, 0.7222, 0.6596, 0.7219, 0.735, 0.7222, 0.75, 0.7222, 0.6447, 0.7219, 0.6447, 0.7219, 0.6447, 0.7219, 0.6447, 0.7219, 0.6447, 0.7219, 0.6596, 0.7219, 0.6596, 0.7219, 0.6596, 0.7219, 0.6596, 0.7219, 0.735, 0.7222, 0.6596, 0.7219, 0.6447, 0.7219, 0.75, 0.7222, 0.75, 0.7222, 0.6447, 0.7219, 0.6447, 0.7219, 0.75, 0.7222, 0.6402, 0.6943, 0.75, 0.6944, 0.75, 0.6944, 0.6402, 0.6943, 0.6447, 0.7219, 0.6447, 0.7219, 0.6447, 0.7219, 0.6447, 0.7219, 0.75, 0.7222, 0.6447, 0.7219, 0.6447, 0.7219, 0.75, 0.7222, 0.6447, 0.7219, 0.75, 0.7222, 0.75, 0.7222, 0.6447, 0.7219, 0.6447, 0.7219, 0.6402, 0.6943, 0.6402, 0.6943, 0.6447, 0.7219, 0.6402, 0.6943, 0.75, 0.6944, 0.75, 0.6944, 0.6402, 0.6943, 0.6402, 0.6943, 0.6447, 0.7219, 0.75, 0.7222, 0.75, 0.6944, 0.6402, 0.6943, 0.75, 0.6944, 0.75, 0.7222, 0.6447, 0.7219, 0.75, 0.7222, 0.6447, 0.7219, 0.6447, 0.7219, 0.75, 0.7222, 0.6402, 0.6943, 0.75, 0.6944, 0.75, 0.7222, 0.6447, 0.7219, 0.6447, 0.7219, 0.6402, 0.6943, 0.6402, 0.6943, 0.6447, 0.7219, 0.735, 0.7222, 0.6596, 0.7219, 0.6596, 0.7219, 0.735, 0.7222, 0.6596, 0.7219, 0.735, 0.7222, 0.735, 0.7222, 0.6596, 0.7219, 0.735, 0.7222, 0.6596, 0.7219, 0.6596, 0.7219, 0.735, 0.7222, 0.735, 0.7222, 0.735, 0.7222, 0.735, 0.7222, 0.735, 0.7222, 0.6596, 0.7219, 0.6596, 0.7219, 0.6447, 0.7219, 0.6447, 0.7219, 0.6447, 0.7219, 0.75, 0.7222, 0.75, 0.7222, 0.6447, 0.7219, 0.735, 0.7222, 0.735, 0.7222, 0.75, 0.7222, 0.75, 0.7222, 0.6596, 0.7219, 0.735, 0.7222, 0.75, 0.7222, 0.6447, 0.7219, 0.6447, 0.7219, 0.6447, 0.7219, 0.6447, 0.7219, 0.6447, 0.7219, 0.6596, 0.7219, 0.6596, 0.7219, 0.6596, 0.7219, 0.6596, 0.7219, 0.735, 0.7222, 0.6596, 0.7219, 0.6447, 0.7219, 0.75, 0.7222, 0.75, 0.7222, 0.6447, 0.7219, 0.6447, 0.7219, 0.75, 0.7222, 0.6402, 0.6943, 0.75, 0.6944, 0.75, 0.6944, 0.6402, 0.6943, 0.6447, 0.7219, 0.6447, 0.7219, 0.6447, 0.7219, 0.6447, 0.7219, 0.75, 0.7222, 0.6447, 0.7219, 0.6447, 0.7219, 0.75, 0.7222, 0.6447, 0.7219, 0.75, 0.7222, 0.75, 0.7222, 0.6447, 0.7219, 0.6447, 0.7219, 0.6402, 0.6943, 0.6402, 0.6943, 0.6447, 0.7219, 0.6402, 0.6943, 0.75, 0.6944, 0.75, 0.6944, 0.6402, 0.6943, 0.6402, 0.6943, 0.6447, 0.7219, 0.75, 0.7222, 0.75, 0.6944, 0.6402, 0.6943, 0.75, 0.6944, 0.75, 0.7222, 0.6447, 0.7219, 0.75, 0.7222, 0.6447, 0.7219, 0.6447, 0.7219, 0.75, 0.7222, 0.6402, 0.6943, 0.75, 0.6944, 0.75, 0.7222, 0.6447, 0.7219, 0.6447, 0.7219, 0.6402, 0.6943, 0.6402, 0.6943, 0.6447, 0.7219, 0.5, 0.375, 0.5, 0.5, 0.625, 0.5, 0.625, 0.375, 0.5, 0.7222, 0.5, 0.75, 0.625, 0.75, 0.625, 0.7222, 0.25, 0.5278, 0.25, 0.5556, 0.375, 0.5556, 0.375, 0.5278, 0.25, 0.5556, 0.25, 0.5833, 0.375, 0.5833, 0.375, 0.5556, 0.25, 0.5833, 0.25, 0.6111, 0.375, 0.6111, 0.375, 0.5833, 0.25, 0.6111, 0.25, 0.6389, 0.375, 0.6389, 0.375, 0.6111, 0.25, 0.6389, 0.25, 0.6667, 0.375, 0.6667, 0.375, 0.6389, 0.25, 0.6667, 0.25, 0.6944, 0.375, 0.6944, 0.375, 0.6667, 0.25, 0.6944, 0.25, 0.7222, 0.375, 0.7222, 0.375, 0.6944, 0.5, 0.5, 0.5, 0.5278, 0.625, 0.5278, 0.625, 0.5, 0.5, 0.5278, 0.5, 0.5556, 0.625, 0.5556, 0.625, 0.5278, 0.5, 0.5556, 0.5, 0.5833, 0.625, 0.5833, 0.625, 0.5556, 0.5, 0.5833, 0.5, 0.6111, 0.625, 0.6111, 0.625, 0.5833, 0.5, 0.6111, 0.5, 0.6389, 0.625, 0.6389, 0.625, 0.6111, 0.5, 0.6389, 0.5, 0.6667, 0.625, 0.6667, 0.625, 0.6389, 0.5, 0.6667, 0.5, 0.6944, 0.625, 0.6944, 0.625, 0.6667, 0.5, 0.6944, 0.5, 0.7222, 0.625, 0.7222, 0.625, 0.6944, 0.75, 0.7479, 0.75, 0.7479, 0.6893, 0.7478, 0.6893, 0.7478, 0.6447, 0.5282, 0.6447, 0.5282, 0.6891, 0.5026, 0.6891, 0.5026, 0.6447, 0.7219, 0.6447, 0.7219, 0.6402, 0.6943, 0.6402, 0.6943, 0.6893, 0.7478, 0.6893, 0.7478, 0.6447, 0.7219, 0.6447, 0.7219, 0.6402, 0.6943, 0.6402, 0.6943, 0.6388, 0.6666, 0.6388, 0.6666, 0.6891, 0.5026, 0.6891, 0.5026, 0.75, 0.5024, 0.75, 0.5024, 0.6388, 0.6666, 0.6388, 0.6666, 0.6378, 0.6388, 0.6378, 0.6388, 0.6378, 0.6388, 0.6378, 0.6388, 0.6377, 0.6112, 0.6377, 0.6112, 0.5, 0.75, 0.5, 0.875, 0.625, 0.875, 0.625, 0.75, 0.6377, 0.6112, 0.6377, 0.6112, 0.6388, 0.5834, 0.6388, 0.5834, 0.375, 0.75, 0.375, 0.875, 0.5, 0.875, 0.5, 0.75, 0.375, 0.6944, 0.375, 0.7222, 0.5, 0.7222, 0.5, 0.6944, 0.375, 0.6667, 0.375, 0.6944, 0.5, 0.6944, 0.5, 0.6667, 0.375, 0.6389, 0.375, 0.6667, 0.5, 0.6667, 0.5, 0.6389, 0.375, 0.6111, 0.375, 0.6389, 0.5, 0.6389, 0.5, 0.6111, 0.375, 0.5833, 0.375, 0.6111, 0.5, 0.6111, 0.5, 0.5833, 0.375, 0.5556, 0.375, 0.5833, 0.5, 0.5833, 0.5, 0.5556, 0.375, 0.5278, 0.375, 0.5556, 0.5, 0.5556, 0.5, 0.5278, 0.375, 0.5, 0.375, 0.5278, 0.5, 0.5278, 0.5, 0.5, 0.375, 0.7222, 0.375, 0.75, 0.5, 0.75, 0.5, 0.7222, 0.375, 0.375, 0.375, 0.5, 0.5, 0.5, 0.5, 0.375, 0.75, 0.5024, 0.75, 0.5, 0.625, 0.5, 0.6891, 0.5026, 0.6447, 0.7219, 0.625, 0.7222, 0.625, 0.75, 0.6893, 0.7478, 0.6891, 0.5026, 0.625, 0.5, 0.625, 0.5278, 0.6447, 0.5282, 0.6447, 0.5282, 0.625, 0.5278, 0.625, 0.5556, 0.6401, 0.5557, 0.6401, 0.5557, 0.625, 0.5556, 0.625, 0.5833, 0.6388, 0.5834, 0.6388, 0.5834, 0.625, 0.5833, 0.625, 0.6111, 0.6377, 0.6112, 0.6377, 0.6112, 0.625, 0.6111, 0.625, 0.6389, 0.6378, 0.6388, 0.6378, 0.6388, 0.625, 0.6389, 0.625, 0.6667, 0.6388, 0.6666, 0.6388, 0.6666, 0.625, 0.6667, 0.625, 0.6944, 0.6402, 0.6943, 0.6402, 0.6943, 0.625, 0.6944, 0.625, 0.7222, 0.6447, 0.7219, 0.6893, 0.7478, 0.625, 0.75, 0.75, 0.75, 0.75, 0.7479, 0.6891, 0.5026, 0.6891, 0.5026, 0.75, 0.5024, 0.75, 0.5024, 0.6388, 0.6666, 0.6388, 0.6666, 0.6378, 0.6388, 0.6378, 0.6388, 0.6378, 0.6388, 0.6378, 0.6388, 0.6377, 0.6112, 0.6377, 0.6112, 0.6377, 0.6112, 0.6377, 0.6112, 0.6388, 0.5834, 0.6388, 0.5834, 0.6388, 0.5834, 0.6388, 0.5834, 0.6401, 0.5557, 0.6401, 0.5557, 0.6401, 0.5557, 0.6401, 0.5557, 0.6447, 0.5282, 0.6447, 0.5282, 0.75, 0.7479, 0.75, 0.7479, 0.6893, 0.7478, 0.6893, 0.7478, 0.6447, 0.5282, 0.6447, 0.5282, 0.6891, 0.5026, 0.6891, 0.5026, 0.6447, 0.7219, 0.6447, 0.7219, 0.6402, 0.6943, 0.6402, 0.6943, 0.6401, 0.5557, 0.6401, 0.5557, 0.6447, 0.5282, 0.6447, 0.5282, 0.6388, 0.5834, 0.6388, 0.5834, 0.6401, 0.5557, 0.6401, 0.5557, 0.6402, 0.6943, 0.6447, 0.7219, 0.75, 0.7222, 0.75, 0.6944, 0.6388, 0.6666, 0.6402, 0.6943, 0.75, 0.6944, 0.75, 0.6667, 0.6378, 0.6388, 0.6388, 0.6666, 0.75, 0.6667, 0.75, 0.6389, 0.6377, 0.6112, 0.6378, 0.6388, 0.75, 0.6389, 0.75, 0.6111, 0.6388, 0.5834, 0.6377, 0.6112, 0.75, 0.6111, 0.75, 0.5833, 0.6401, 0.5557, 0.6388, 0.5834, 0.75, 0.5833, 0.75, 0.5556, 0.6447, 0.5282, 0.6401, 0.5557, 0.75, 0.5556, 0.75, 0.5278, 0.6447, 0.7219, 0.6893, 0.7478, 0.75, 0.7479, 0.75, 0.7222, 0.6891, 0.5026, 0.6447, 0.5282, 0.75, 0.5278, 0.75, 0.5024, 0.6402, 0.6943, 0.6402, 0.6943, 0.6388, 0.6666, 0.6388, 0.6666, 0.6893, 0.7478, 0.6893, 0.7478, 0.6447, 0.7219, 0.6447, 0.7219, 0.6378, 0.6388, 0.75, 0.6389, 0.75, 0.6667, 0.6388, 0.6666, 0.6377, 0.6112, 0.75, 0.6111, 0.75, 0.6389, 0.6378, 0.6388, 0.6529, 0.6666, 0.6529, 0.6666, 0.6487, 0.6388, 0.6487, 0.6388, 0.6537, 0.6112, 0.6537, 0.6112, 0.75, 0.6111, 0.75, 0.6111, 0.6388, 0.6666, 0.6388, 0.6666, 0.6378, 0.6388, 0.6378, 0.6388, 0.6388, 0.6666, 0.6388, 0.6666, 0.6388, 0.6666, 0.6388, 0.6666, 0.6378, 0.6388, 0.6378, 0.6388, 0.6377, 0.6112, 0.6377, 0.6112, 0.6377, 0.6112, 0.6377, 0.6112, 0.6377, 0.6112, 0.6377, 0.6112, 0.75, 0.6667, 0.75, 0.6667, 0.6388, 0.6666, 0.6388, 0.6666, 0.75, 0.6667, 0.75, 0.6667, 0.6388, 0.6666, 0.6388, 0.6666, 0.6487, 0.6388, 0.6487, 0.6388, 0.651, 0.6112, 0.651, 0.6112, 0.6377, 0.6112, 0.6377, 0.6112, 0.75, 0.6111, 0.75, 0.6111, 0.6377, 0.6112, 0.6377, 0.6112, 0.75, 0.6111, 0.75, 0.6111, 0.6602, 0.6666, 0.6602, 0.6666, 0.6529, 0.6666, 0.6529, 0.6666, 0.651, 0.6112, 0.6377, 0.6112, 0.6378, 0.6388, 0.6487, 0.6388, 0.6487, 0.6388, 0.6378, 0.6388, 0.6388, 0.6666, 0.6529, 0.6666, 0.6602, 0.6666, 0.6388, 0.6666, 0.75, 0.6667, 0.75, 0.6667, 0.6529, 0.6666, 0.6388, 0.6666, 0.6388, 0.6666, 0.6602, 0.6666, 0.75, 0.6111, 0.75, 0.6111, 0.6377, 0.6112, 0.6537, 0.6112, 0.6537, 0.6112, 0.6377, 0.6112, 0.6377, 0.6112, 0.651, 0.6112, 0.651, 0.6112, 0.651, 0.6112, 0.6537, 0.6112, 0.6537, 0.6112, 0.75, 0.6667, 0.75, 0.6667, 0.6602, 0.6666, 0.6602, 0.6666, 0.6699, 0.6111, 0.651, 0.6112, 0.6487, 0.6388, 0.6647, 0.6387, 0.6647, 0.6387, 0.6487, 0.6388, 0.6529, 0.6666, 0.6728, 0.6666, 0.6861, 0.6666, 0.6602, 0.6666, 0.75, 0.6667, 0.75, 0.6667, 0.6728, 0.6666, 0.6529, 0.6666, 0.6602, 0.6666, 0.6861, 0.6666, 0.75, 0.6111, 0.75, 0.6111, 0.6537, 0.6112, 0.6743, 0.6111, 0.6743, 0.6111, 0.6537, 0.6112, 0.651, 0.6112, 0.6699, 0.6111, 0.75, 0.6667, 0.75, 0.6667, 0.6861, 0.6666, 0.6861, 0.6666, 0.6728, 0.6666, 0.6728, 0.6666, 0.6647, 0.6387, 0.6647, 0.6387, 0.6647, 0.6387, 0.6647, 0.6387, 0.6699, 0.6111, 0.6699, 0.6111, 0.6699, 0.6111, 0.6699, 0.6111, 0.6743, 0.6111, 0.6743, 0.6111, 0.6743, 0.6111, 0.6743, 0.6111, 0.75, 0.6111, 0.75, 0.6111, 0.6861, 0.6666, 0.6861, 0.6666, 0.6728, 0.6666, 0.6728, 0.6666, 0.6728, 0.6666, 0.6728, 0.6666, 0.6647, 0.6387, 0.6647, 0.6387, 0.6743, 0.6111, 0.6743, 0.6111, 0.75, 0.6111, 0.75, 0.6111, 0.6647, 0.6387, 0.6647, 0.6387, 0.6699, 0.6111, 0.6699, 0.6111, 0.6861, 0.6666, 0.6861, 0.6666, 0.6728, 0.6666, 0.6728, 0.6666, 0.6851, 0.6666, 0.6851, 0.6666, 0.6751, 0.6386, 0.6751, 0.6386, 0.6861, 0.6111, 0.6861, 0.6111, 0.75, 0.6111, 0.75, 0.6111, 0.6751, 0.6386, 0.6751, 0.6386, 0.6819, 0.6111, 0.6819, 0.6111, 0.7, 0.6666, 0.7, 0.6666, 0.6851, 0.6666, 0.6851, 0.6666, 0.6699, 0.6111, 0.6699, 0.6111, 0.6743, 0.6111, 0.6743, 0.6111, 0.75, 0.6667, 0.75, 0.6667, 0.6861, 0.6666, 0.6861, 0.6666, 0.6819, 0.6111, 0.6699, 0.6111, 0.6647, 0.6387, 0.6751, 0.6386, 0.6751, 0.6386, 0.6647, 0.6387, 0.6728, 0.6666, 0.6851, 0.6666, 0.7, 0.6666, 0.6861, 0.6666, 0.75, 0.6667, 0.75, 0.6667, 0.6851, 0.6666, 0.6728, 0.6666, 0.6861, 0.6666, 0.7, 0.6666, 0.75, 0.6111, 0.75, 0.6111, 0.6743, 0.6111, 0.6861, 0.6111, 0.6861, 0.6111, 0.6743, 0.6111, 0.6699, 0.6111, 0.6819, 0.6111, 0.7123, 0.6666, 0.7123, 0.6666, 0.6976, 0.6666, 0.6976, 0.6666, 0.6859, 0.6386, 0.6859, 0.6386, 0.6914, 0.6134, 0.6914, 0.6134, 0.75, 0.6667, 0.75, 0.6667, 0.7123, 0.6666, 0.7123, 0.6666, 0.75, 0.6111, 0.75, 0.6111, 0.6861, 0.6111, 0.6819, 0.6111, 0.6819, 0.6111, 0.6819, 0.6111, 0.6861, 0.6111, 0.6861, 0.6111, 0.75, 0.6667, 0.75, 0.6667, 0.7, 0.6666, 0.7, 0.6666, 0.75, 0.6132, 0.75, 0.6111, 0.6819, 0.6111, 0.6914, 0.6134, 0.6914, 0.6134, 0.6819, 0.6111, 0.6751, 0.6386, 0.6859, 0.6386, 0.6859, 0.6386, 0.6751, 0.6386, 0.6851, 0.6666, 0.6976, 0.6666, 0.7123, 0.6666, 0.7, 0.6666, 0.75, 0.6667, 0.75, 0.6667, 0.6976, 0.6666, 0.6851, 0.6666, 0.7, 0.6666, 0.7123, 0.6666, 0.6979, 0.6149, 0.6979, 0.6149, 0.75, 0.6147, 0.75, 0.6147, 0.7059, 0.6666, 0.7059, 0.6666, 0.6933, 0.6385, 0.6933, 0.6385, 0.7197, 0.6666, 0.7197, 0.6666, 0.7059, 0.6666, 0.7059, 0.6666, 0.6976, 0.6666, 0.6976, 0.6666, 0.6859, 0.6386, 0.6859, 0.6386, 0.6914, 0.6134, 0.6914, 0.6134, 0.75, 0.6132, 0.75, 0.6132, 0.75, 0.6147, 0.75, 0.6132, 0.6914, 0.6134, 0.6979, 0.6149, 0.6979, 0.6149, 0.6914, 0.6134, 0.6859, 0.6386, 0.6933, 0.6385, 0.6933, 0.6385, 0.6859, 0.6386, 0.6976, 0.6666, 0.7059, 0.6666, 0.7197, 0.6666, 0.7123, 0.6666, 0.75, 0.6667, 0.75, 0.6667, 0.7059, 0.6666, 0.6976, 0.6666, 0.7123, 0.6666, 0.7197, 0.6666, 0.6933, 0.6385, 0.7059, 0.6666, 0.75, 0.6667, 0.75, 0.6389, 0.75, 0.6389, 0.75, 0.6389, 0.6933, 0.6385, 0.6933, 0.6385, 0.7059, 0.6666, 0.7197, 0.6666, 0.75, 0.6667, 0.75, 0.6667, 0.75, 0.6667, 0.75, 0.6667, 0.7197, 0.6666, 0.7197, 0.6666, 0.6933, 0.6385, 0.6933, 0.6385, 0.6979, 0.6149, 0.6979, 0.6149, 0.7031, 0.6161, 0.7031, 0.6161, 0.75, 0.6158, 0.75, 0.6158, 0.6979, 0.6149, 0.6979, 0.6149, 0.75, 0.6147, 0.75, 0.6147, 0.6933, 0.6385, 0.6933, 0.6385, 0.6979, 0.6149, 0.6979, 0.6149, 0.6993, 0.6374, 0.6933, 0.6385, 0.75, 0.6389, 0.75, 0.6378, 0.75, 0.6158, 0.75, 0.6147, 0.6979, 0.6149, 0.7031, 0.6161, 0.7031, 0.6161, 0.6979, 0.6149, 0.6933, 0.6385, 0.6993, 0.6374, 0.7031, 0.6161, 0.7031, 0.6161, 0.75, 0.6158, 0.75, 0.6158, 0.6993, 0.6374, 0.6993, 0.6374, 0.7031, 0.6161, 0.7031, 0.6161, 0.75, 0.6378, 0.75, 0.6378, 0.6993, 0.6374, 0.6993, 0.6374, 0.707, 0.6341, 0.707, 0.6341, 0.7094, 0.6193, 0.7094, 0.6193, 0.6993, 0.6374, 0.6993, 0.6374, 0.7031, 0.6161, 0.7031, 0.6161, 0.75, 0.6378, 0.75, 0.6378, 0.6993, 0.6374, 0.6993, 0.6374, 0.707, 0.6341, 0.6993, 0.6374, 0.75, 0.6378, 0.75, 0.6346, 0.75, 0.619, 0.75, 0.6158, 0.7031, 0.6161, 0.7094, 0.6193, 0.7094, 0.6193, 0.7031, 0.6161, 0.6993, 0.6374, 0.707, 0.6341, 0.7094, 0.6193, 0.707, 0.6341, 0.75, 0.6346, 0.75, 0.619, 0.75, 0.6346, 0.75, 0.6346, 0.707, 0.6341, 0.707, 0.6341, 0.7094, 0.6193, 0.7094, 0.6193, 0.75, 0.619, 0.75, 0.619, 0.6402, 0.6943, 0.75, 0.6944, 0.75, 0.7222, 0.6447, 0.7219, 0.6402, 0.6943, 0.6447, 0.7219, 0.75, 0.7222, 0.75, 0.6944, 0.6402, 0.6943, 0.6402, 0.6943, 0.75, 0.6944, 0.75, 0.6944, 0.6447, 0.7219, 0.6447, 0.7219, 0.6402, 0.6943, 0.6402, 0.6943, 0.75, 0.7222, 0.75, 0.7222, 0.6447, 0.7219, 0.6447, 0.7219, 0.6402, 0.6943, 0.75, 0.6944, 0.75, 0.7222, 0.6447, 0.7219, 0.6402, 0.6943, 0.6447, 0.7219, 0.75, 0.7222, 0.75, 0.6944, 0.6402, 0.6943, 0.6402, 0.6943, 0.75, 0.6944, 0.75, 0.6944, 0.6447, 0.7219, 0.6447, 0.7219, 0.6402, 0.6943, 0.6402, 0.6943, 0.6447, 0.7219, 0.6447, 0.7219, 0.75, 0.7222, 0.75, 0.7222, 0.6447, 0.7219, 0.6447, 0.7219, 0.6447, 0.7219, 0.6447, 0.7219, 0.75, 0.7222, 0.75, 0.7222, 0.6447, 0.7219, 0.6447, 0.7219, 0.75, 0.7222, 0.75, 0.7222, 0.6447, 0.7219, 0.6447, 0.7219, 0.6596, 0.7219, 0.6596, 0.7219, 0.6596, 0.7219, 0.6596, 0.7219, 0.6447, 0.7219, 0.6447, 0.7219, 0.6447, 0.7219, 0.6447, 0.7219, 0.6447, 0.7219, 0.6447, 0.7219, 0.75, 0.7222, 0.75, 0.7222, 0.6596, 0.7219, 0.6447, 0.7219, 0.75, 0.7222, 0.735, 0.7222, 0.735, 0.7222, 0.75, 0.7222, 0.6447, 0.7219, 0.6596, 0.7219, 0.6596, 0.7219, 0.6447, 0.7219, 0.6447, 0.7219, 0.6596, 0.7219, 0.735, 0.7222, 0.75, 0.7222, 0.75, 0.7222, 0.735, 0.7222, 0.735, 0.7222, 0.735, 0.7222, 0.6596, 0.7219, 0.6596, 0.7219, 0.735, 0.7222, 0.735, 0.7222, 0.6596, 0.7219, 0.6596, 0.7219, 0.735, 0.7222, 0.735, 0.7222, 0.735, 0.7222, 0.735, 0.7222, 0.6596, 0.7219, 0.6596, 0.7219, 0.735, 0.7222, 0.735, 0.7222, 0.735, 0.7222, 0.735, 0.7222, 0.6596, 0.7219, 0.6596, 0.7219, 0.6596, 0.7219, 0.6596, 0.7219, 0.735, 0.7222, 0.735, 0.7222, 0.735, 0.7222, 0.735, 0.7222, 0.6596, 0.7219, 0.6596, 0.7219, 0.735, 0.7222, 0.735, 0.7222, 0.735, 0.7222, 0.735, 0.7222, 0.6596, 0.7219, 0.6447, 0.7219, 0.6447, 0.7219, 0.6596, 0.7219, 0.6447, 0.7219, 0.6447, 0.7219, 0.75, 0.7222, 0.75, 0.7222, 0.735, 0.7222, 0.75, 0.7222, 0.75, 0.7222, 0.735, 0.7222, 0.6596, 0.7219, 0.6447, 0.7219, 0.75, 0.7222, 0.735, 0.7222, 0.6447, 0.7219, 0.6447, 0.7219, 0.6447, 0.7219, 0.6447, 0.7219, 0.6596, 0.7219, 0.6596, 0.7219, 0.6596, 0.7219, 0.6596, 0.7219, 0.735, 0.7222, 0.75, 0.7222, 0.6447, 0.7219, 0.6596, 0.7219, 0.75, 0.7222, 0.75, 0.7222, 0.6447, 0.7219, 0.6447, 0.7219, 0.6402, 0.6943, 0.6402, 0.6943, 0.75, 0.6944, 0.75, 0.6944, 0.6447, 0.7219, 0.6447, 0.7219, 0.6447, 0.7219, 0.6447, 0.7219, 0.75, 0.7222, 0.75, 0.7222, 0.6447, 0.7219, 0.6447, 0.7219, 0.6447, 0.7219, 0.6447, 0.7219, 0.75, 0.7222, 0.75, 0.7222, 0.6447, 0.7219, 0.6447, 0.7219, 0.6402, 0.6943, 0.6402, 0.6943, 0.6402, 0.6943, 0.6402, 0.6943, 0.75, 0.6944, 0.75, 0.6944, 0.6402, 0.6943, 0.75, 0.6944, 0.75, 0.7222, 0.6447, 0.7219, 0.6402, 0.6943, 0.6447, 0.7219, 0.75, 0.7222, 0.75, 0.6944, 0.75, 0.7222, 0.75, 0.7222, 0.6447, 0.7219, 0.6447, 0.7219, 0.6402, 0.6943, 0.6447, 0.7219, 0.75, 0.7222, 0.75, 0.6944, 0.6447, 0.7219, 0.6447, 0.7219, 0.6402, 0.6943, 0.6402, 0.6943, 0.735, 0.7222, 0.735, 0.7222, 0.6596, 0.7219, 0.6596, 0.7219, 0.6596, 0.7219, 0.6596, 0.7219, 0.735, 0.7222, 0.735, 0.7222, 0.735, 0.7222, 0.735, 0.7222, 0.6596, 0.7219, 0.6596, 0.7219, 0.735, 0.7222, 0.735, 0.7222, 0.735, 0.7222, 0.735, 0.7222, 0.6596, 0.7219, 0.6447, 0.7219, 0.6447, 0.7219, 0.6596, 0.7219, 0.6447, 0.7219, 0.6447, 0.7219, 0.75, 0.7222, 0.75, 0.7222, 0.735, 0.7222, 0.75, 0.7222, 0.75, 0.7222, 0.735, 0.7222, 0.6596, 0.7219, 0.6447, 0.7219, 0.75, 0.7222, 0.735, 0.7222, 0.6447, 0.7219, 0.6447, 0.7219, 0.6447, 0.7219, 0.6447, 0.7219, 0.6596, 0.7219, 0.6596, 0.7219, 0.6596, 0.7219, 0.6596, 0.7219, 0.735, 0.7222, 0.75, 0.7222, 0.6447, 0.7219, 0.6596, 0.7219, 0.75, 0.7222, 0.75, 0.7222, 0.6447, 0.7219, 0.6447, 0.7219, 0.6402, 0.6943, 0.6402, 0.6943, 0.75, 0.6944, 0.75, 0.6944, 0.6447, 0.7219, 0.6447, 0.7219, 0.6447, 0.7219, 0.6447, 0.7219, 0.75, 0.7222, 0.75, 0.7222, 0.6447, 0.7219, 0.6447, 0.7219, 0.6447, 0.7219, 0.6447, 0.7219, 0.75, 0.7222, 0.75, 0.7222, 0.6447, 0.7219, 0.6447, 0.7219, 0.6402, 0.6943, 0.6402, 0.6943, 0.6402, 0.6943, 0.6402, 0.6943, 0.75, 0.6944, 0.75, 0.6944, 0.6402, 0.6943, 0.75, 0.6944, 0.75, 0.7222, 0.6447, 0.7219, 0.6402, 0.6943, 0.6447, 0.7219, 0.75, 0.7222, 0.75, 0.6944, 0.75, 0.7222, 0.75, 0.7222, 0.6447, 0.7219, 0.6447, 0.7219, 0.6402, 0.6943, 0.6447, 0.7219, 0.75, 0.7222, 0.75, 0.6944, 0.6447, 0.7219, 0.6447, 0.7219, 0.6402, 0.6943, 0.6402, 0.6943])
me_cube_001.update()

# ---- objects
ob_cube = bpy.data.objects.new('Cube', me_cube_001)

# ---- transforms, parenting, visibility, modifiers, constraints
ob_cube.location = (0.0, 0.0, 0.0)
ob_cube.scale = (0.1339, 0.1339, 0.1339)

# ---- collection membership
col_collection.objects.link(ob_cube)

# ---- scene / render settings (as saved in the file)
scene.frame_start = 1; scene.frame_end = 250; scene.frame_set(1)
scene.render.engine = 'BLENDER_EEVEE_NEXT'
bpy.context.view_layer.update()

# ---- added for rendering (the .blend has no active camera and no usable light): camera, sun
cam_auto = bpy.data.cameras.new('AutoCamera')
cam_auto.lens = 50.0
cam_auto.sensor_width = 36.0
cam_auto.clip_end = 1000.0
ob_auto_camera = bpy.data.objects.new('AutoCamera', cam_auto)
scene.collection.objects.link(ob_auto_camera)
ob_auto_camera.location = (1.83993, -2.23655, 1.52434)
ob_auto_camera.rotation_euler = (1.09748, -7.21219e-08, 0.694738)
scene.camera = ob_auto_camera
light_auto_sun = bpy.data.lights.new('AutoSun', 'SUN')
light_auto_sun.energy = 3.0
light_auto_sun.angle = 0.0523599
ob_auto_sun = bpy.data.objects.new('AutoSun', light_auto_sun)
scene.collection.objects.link(ob_auto_sun)
ob_auto_sun.rotation_euler = (0.872665, 0.174533, 0.523599)
bpy.context.view_layer.update()
